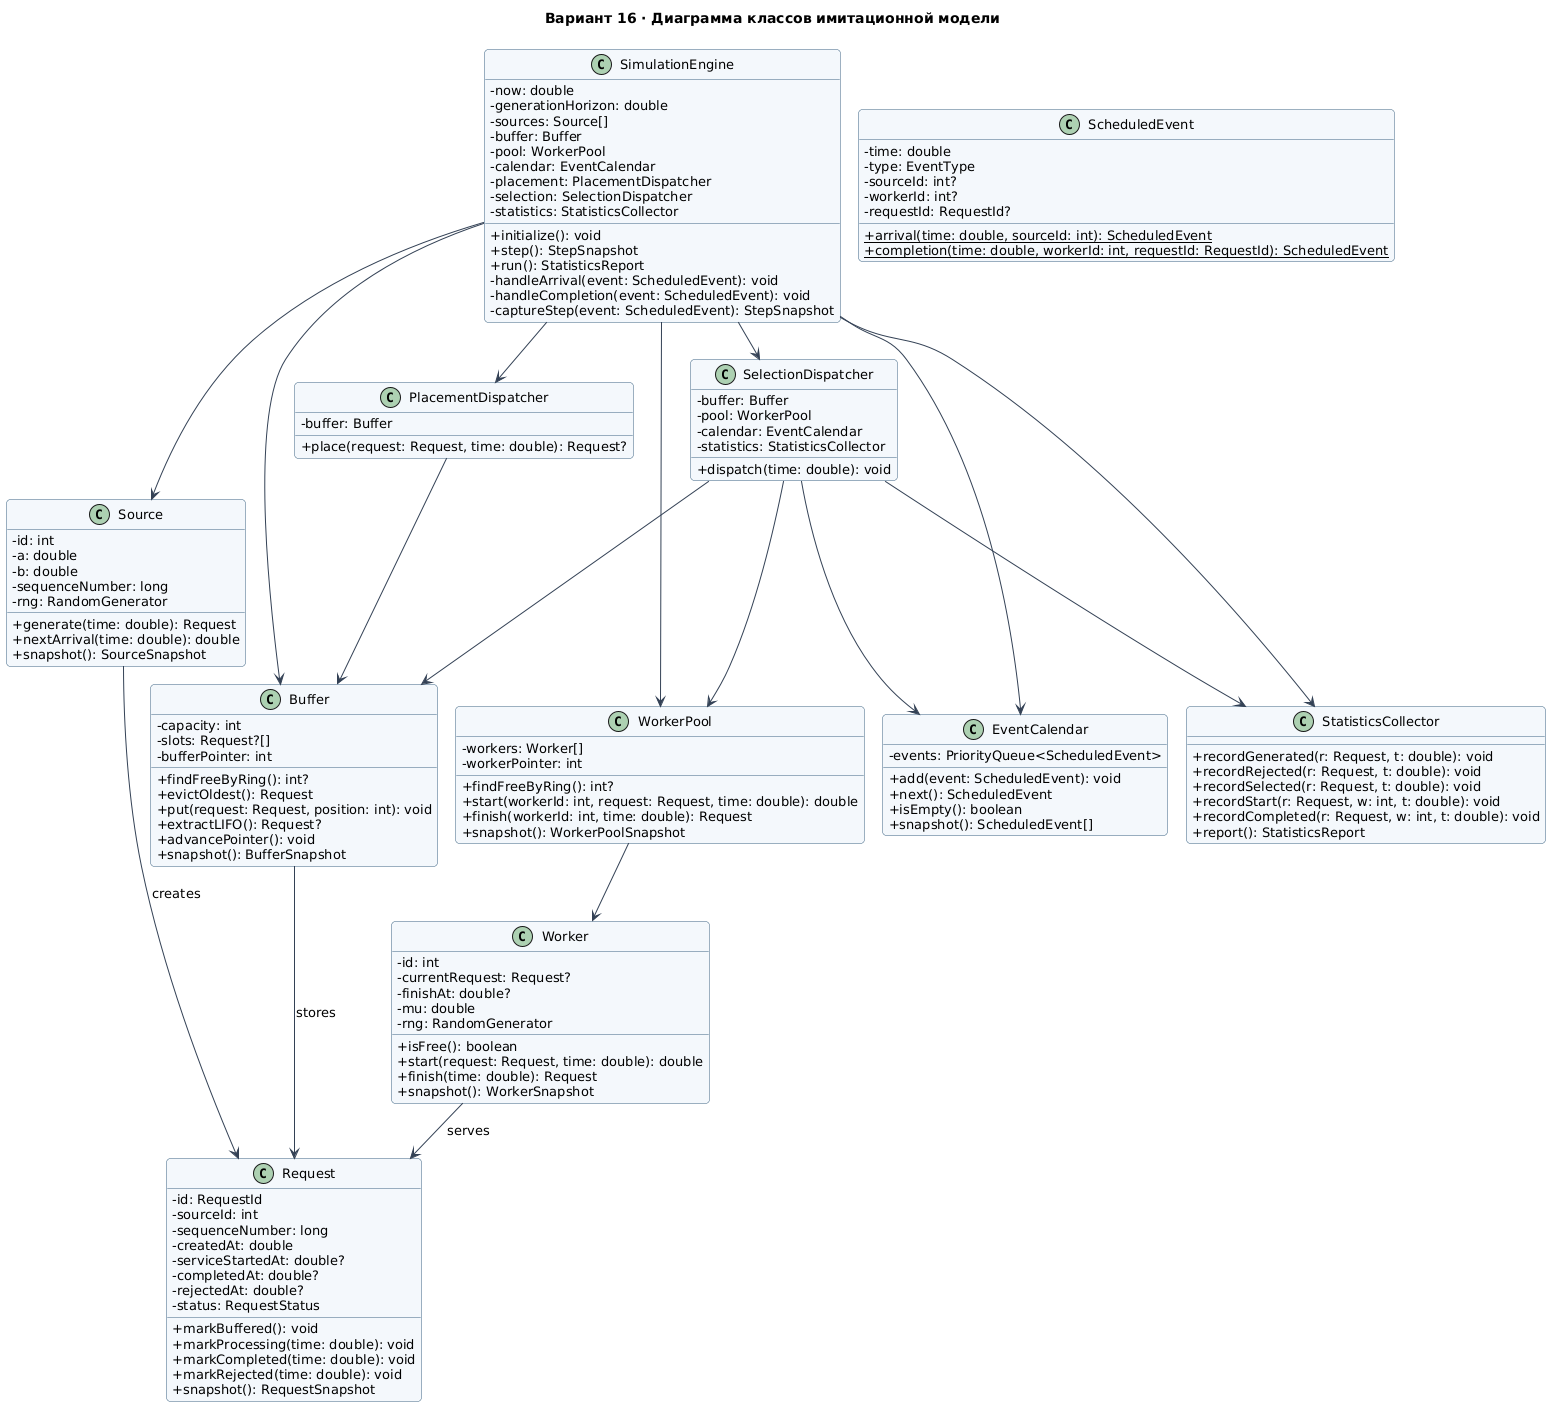

The diagram above was rendered by PlantUML. Its source (embedded in the PNG):
@startuml
skinparam defaultFontName DejaVu Sans
skinparam defaultFontSize 13
skinparam backgroundColor White
skinparam shadowing false
skinparam ArrowColor #334155
skinparam LineColor #334155
skinparam roundcorner 8
skinparam classBackgroundColor #F4F8FC
skinparam classBorderColor #3C6382
!pragma layout smetana
title Вариант 16 · Диаграмма классов имитационной модели
skinparam classAttributeIconSize 0
skinparam nodesep 30
skinparam ranksep 50
top to bottom direction

class SimulationEngine {
  - now: double
  - generationHorizon: double
  - sources: Source[]
  - buffer: Buffer
  - pool: WorkerPool
  - calendar: EventCalendar
  - placement: PlacementDispatcher
  - selection: SelectionDispatcher
  - statistics: StatisticsCollector
  + initialize(): void
  + step(): StepSnapshot
  + run(): StatisticsReport
  - handleArrival(event: ScheduledEvent): void
  - handleCompletion(event: ScheduledEvent): void
  - captureStep(event: ScheduledEvent): StepSnapshot
}

class Source {
  - id: int
  - a: double
  - b: double
  - sequenceNumber: long
  - rng: RandomGenerator
  + generate(time: double): Request
  + nextArrival(time: double): double
  + snapshot(): SourceSnapshot
}

class Request {
  - id: RequestId
  - sourceId: int
  - sequenceNumber: long
  - createdAt: double
  - serviceStartedAt: double?
  - completedAt: double?
  - rejectedAt: double?
  - status: RequestStatus
  + markBuffered(): void
  + markProcessing(time: double): void
  + markCompleted(time: double): void
  + markRejected(time: double): void
  + snapshot(): RequestSnapshot
}

class PlacementDispatcher {
  - buffer: Buffer
  + place(request: Request, time: double): Request?
}

class Buffer {
  - capacity: int
  - slots: Request?[]
  - bufferPointer: int
  + findFreeByRing(): int?
  + evictOldest(): Request
  + put(request: Request, position: int): void
  + extractLIFO(): Request?
  + advancePointer(): void
  + snapshot(): BufferSnapshot
}

class SelectionDispatcher {
  - buffer: Buffer
  - pool: WorkerPool
  - calendar: EventCalendar
  - statistics: StatisticsCollector
  + dispatch(time: double): void
}

class WorkerPool {
  - workers: Worker[]
  - workerPointer: int
  + findFreeByRing(): int?
  + start(workerId: int, request: Request, time: double): double
  + finish(workerId: int, time: double): Request
  + snapshot(): WorkerPoolSnapshot
}

class Worker {
  - id: int
  - currentRequest: Request?
  - finishAt: double?
  - mu: double
  - rng: RandomGenerator
  + isFree(): boolean
  + start(request: Request, time: double): double
  + finish(time: double): Request
  + snapshot(): WorkerSnapshot
}

class EventCalendar {
  - events: PriorityQueue<ScheduledEvent>
  + add(event: ScheduledEvent): void
  + next(): ScheduledEvent
  + isEmpty(): boolean
  + snapshot(): ScheduledEvent[]
}

class ScheduledEvent {
  - time: double
  - type: EventType
  - sourceId: int?
  - workerId: int?
  - requestId: RequestId?
  {static} + arrival(time: double, sourceId: int): ScheduledEvent
  {static} + completion(time: double, workerId: int, requestId: RequestId): ScheduledEvent
}

class StatisticsCollector {
  + recordGenerated(r: Request, t: double): void
  + recordRejected(r: Request, t: double): void
  + recordSelected(r: Request, t: double): void
  + recordStart(r: Request, w: int, t: double): void
  + recordCompleted(r: Request, w: int, t: double): void
  + report(): StatisticsReport
}

SimulationEngine --> Source
SimulationEngine --> Buffer
SimulationEngine --> WorkerPool
SimulationEngine --> EventCalendar
SimulationEngine --> PlacementDispatcher
SimulationEngine --> SelectionDispatcher
SimulationEngine --> StatisticsCollector
PlacementDispatcher --> Buffer
SelectionDispatcher --> Buffer
SelectionDispatcher --> WorkerPool
SelectionDispatcher --> EventCalendar
SelectionDispatcher --> StatisticsCollector
WorkerPool --> Worker
Source --> Request : creates
Buffer --> Request : stores
Worker --> Request : serves
@enduml